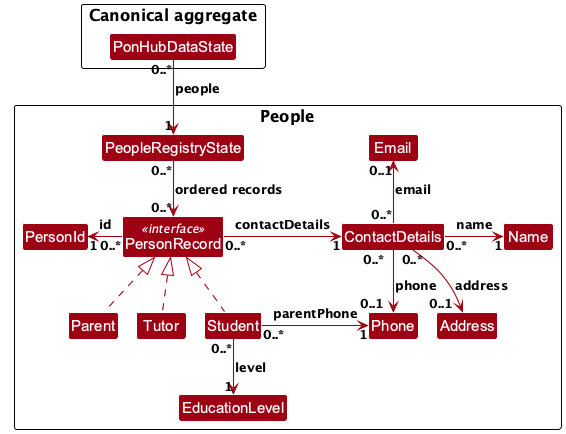

The diagram above was rendered by PlantUML. Its source (embedded in the PNG):
@startuml
!include style.puml
!pragma layout smetana

skinparam linetype ortho
skinparam nodesep 45
skinparam ranksep 55
skinparam arrowThickness 1.1
skinparam arrowColor MODEL_COLOR
skinparam classBackgroundColor MODEL_COLOR

package "Canonical aggregate" {
    class PonHubDataState
}

package "People" {
    class PeopleRegistryState
    class PersonRecord <<interface>>
    class Student
    class Tutor
    class Parent
    class PersonId
    class ContactDetails
    class Name
    class Phone
    class Email
    class Address
    class EducationLevel
}

PonHubDataState "0..*" --> "1" PeopleRegistryState : people
PeopleRegistryState "0..*" --> "0..*" PersonRecord : ordered records

' Keep interface realizations separate from the labelled identity and contact associations.
Parent .up.|> PersonRecord
Tutor .up.|> PersonRecord
Student .up.|> PersonRecord
PersonRecord "0..*" -left-> "1" PersonId : id
PersonRecord "0..*" -right-> "1" ContactDetails : contactDetails
ContactDetails "0..*" -right-> "1" Name : name
' Offset the downward multiplicities from their arrow shafts and heads.
ContactDetails "0..*<U+00A0><U+00A0>" -down-> "0..1<U+00A0><U+00A0>" Phone : phone
ContactDetails "0..*" -up-> "0..1" Email : email
ContactDetails "0..*<U+00A0><U+00A0><U+00A0><U+00A0><U+00A0><U+00A0><U+00A0>" -down-> "0..1<U+00A0><U+00A0>" Address : address
Student "0..*" -down-> "1" EducationLevel : level
Student "0..*" -right-> "1" Phone : parentPhone

' Hidden links control visual ordering only; they do not add domain relationships.
Parent -[hidden]right- Tutor
Tutor -[hidden]right- Student
Phone -[hidden]right- Address

@enduml